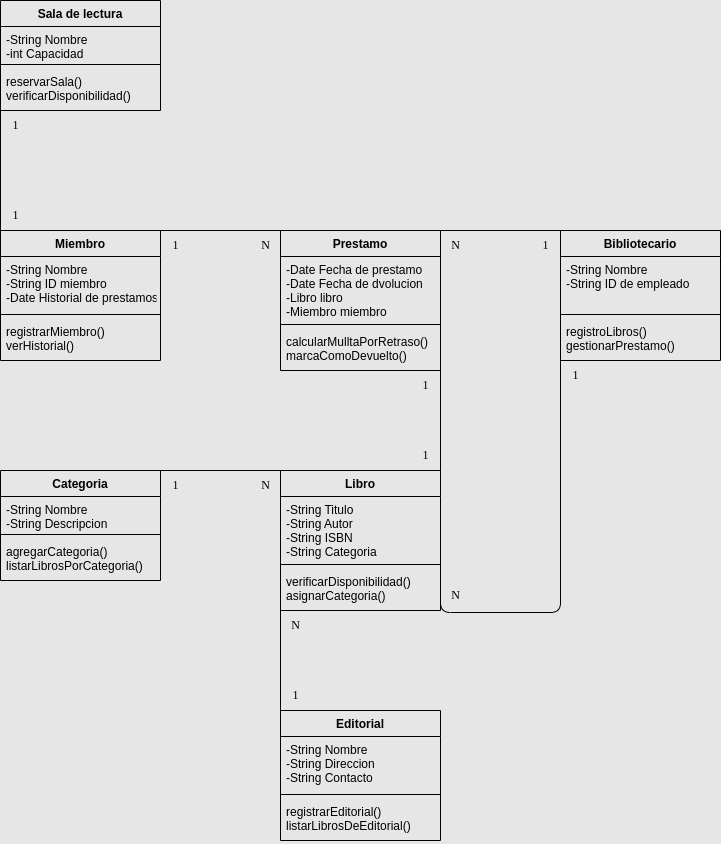

The diagram above was exported from draw.io. Its source (the exported page's mxGraphModel, read from the mxfile embedded in the PNG):
<mxGraphModel dx="547" dy="765" grid="1" gridSize="10" guides="1" tooltips="1" connect="1" arrows="1" fold="1" page="1" pageScale="1" pageWidth="827" pageHeight="1169" background="#E6E6E6" math="0" shadow="0">
  <root>
    <mxCell id="0" />
    <mxCell id="1" parent="0" />
    <mxCell id="27" style="html=1;exitX=0;exitY=0;exitDx=0;exitDy=0;entryX=1;entryY=0;entryDx=0;entryDy=0;endArrow=none;endFill=0;" parent="1" source="2" target="18" edge="1">
      <mxGeometry relative="1" as="geometry" />
    </mxCell>
    <mxCell id="2" value="Libro" style="swimlane;fontStyle=1;align=center;verticalAlign=top;childLayout=stackLayout;horizontal=1;startSize=26;horizontalStack=0;resizeParent=1;resizeParentMax=0;resizeLast=0;collapsible=1;marginBottom=0;fillColor=none;" parent="1" vertex="1">
      <mxGeometry x="360" y="520" width="160" height="140" as="geometry" />
    </mxCell>
    <mxCell id="3" value="-String Titulo&#10;-String Autor&#10;-String ISBN&#10;-String Categoria" style="text;strokeColor=none;fillColor=none;align=left;verticalAlign=top;spacingLeft=4;spacingRight=4;overflow=hidden;rotatable=0;points=[[0,0.5],[1,0.5]];portConstraint=eastwest;" parent="2" vertex="1">
      <mxGeometry y="26" width="160" height="64" as="geometry" />
    </mxCell>
    <mxCell id="4" value="" style="line;strokeWidth=1;fillColor=none;align=left;verticalAlign=middle;spacingTop=-1;spacingLeft=3;spacingRight=3;rotatable=0;labelPosition=right;points=[];portConstraint=eastwest;strokeColor=inherit;" parent="2" vertex="1">
      <mxGeometry y="90" width="160" height="8" as="geometry" />
    </mxCell>
    <mxCell id="5" value="verificarDisponibilidad()&#10;asignarCategoria()" style="text;strokeColor=none;fillColor=none;align=left;verticalAlign=top;spacingLeft=4;spacingRight=4;overflow=hidden;rotatable=0;points=[[0,0.5],[1,0.5]];portConstraint=eastwest;" parent="2" vertex="1">
      <mxGeometry y="98" width="160" height="42" as="geometry" />
    </mxCell>
    <mxCell id="23" style="edgeStyle=none;html=1;exitX=1;exitY=0;exitDx=0;exitDy=0;entryX=0;entryY=0;entryDx=0;entryDy=0;endArrow=none;endFill=0;" parent="1" source="6" target="10" edge="1">
      <mxGeometry relative="1" as="geometry" />
    </mxCell>
    <mxCell id="6" value="Miembro" style="swimlane;fontStyle=1;align=center;verticalAlign=top;childLayout=stackLayout;horizontal=1;startSize=26;horizontalStack=0;resizeParent=1;resizeParentMax=0;resizeLast=0;collapsible=1;marginBottom=0;fillColor=none;" parent="1" vertex="1">
      <mxGeometry x="80" y="280" width="160" height="130" as="geometry" />
    </mxCell>
    <mxCell id="7" value="-String Nombre&#10;-String ID miembro&#10;-Date Historial de prestamos" style="text;strokeColor=none;fillColor=none;align=left;verticalAlign=top;spacingLeft=4;spacingRight=4;overflow=hidden;rotatable=0;points=[[0,0.5],[1,0.5]];portConstraint=eastwest;" parent="6" vertex="1">
      <mxGeometry y="26" width="160" height="54" as="geometry" />
    </mxCell>
    <mxCell id="8" value="" style="line;strokeWidth=1;fillColor=none;align=left;verticalAlign=middle;spacingTop=-1;spacingLeft=3;spacingRight=3;rotatable=0;labelPosition=right;points=[];portConstraint=eastwest;strokeColor=inherit;" parent="6" vertex="1">
      <mxGeometry y="80" width="160" height="8" as="geometry" />
    </mxCell>
    <mxCell id="9" value="registrarMiembro()&#10;verHistorial()" style="text;strokeColor=none;fillColor=none;align=left;verticalAlign=top;spacingLeft=4;spacingRight=4;overflow=hidden;rotatable=0;points=[[0,0.5],[1,0.5]];portConstraint=eastwest;" parent="6" vertex="1">
      <mxGeometry y="88" width="160" height="42" as="geometry" />
    </mxCell>
    <mxCell id="24" style="edgeStyle=none;html=1;exitX=1;exitY=0;exitDx=0;exitDy=0;entryX=1;entryY=0;entryDx=0;entryDy=0;endArrow=none;endFill=0;" parent="1" source="10" target="2" edge="1">
      <mxGeometry relative="1" as="geometry" />
    </mxCell>
    <mxCell id="10" value="Prestamo" style="swimlane;fontStyle=1;align=center;verticalAlign=top;childLayout=stackLayout;horizontal=1;startSize=26;horizontalStack=0;resizeParent=1;resizeParentMax=0;resizeLast=0;collapsible=1;marginBottom=0;fillColor=none;" parent="1" vertex="1">
      <mxGeometry x="360" y="280" width="160" height="140" as="geometry" />
    </mxCell>
    <mxCell id="11" value="-Date Fecha de prestamo&#10;-Date Fecha de dvolucion&#10;-Libro libro&#10;-Miembro miembro" style="text;strokeColor=none;fillColor=none;align=left;verticalAlign=top;spacingLeft=4;spacingRight=4;overflow=hidden;rotatable=0;points=[[0,0.5],[1,0.5]];portConstraint=eastwest;" parent="10" vertex="1">
      <mxGeometry y="26" width="160" height="64" as="geometry" />
    </mxCell>
    <mxCell id="12" value="" style="line;strokeWidth=1;fillColor=none;align=left;verticalAlign=middle;spacingTop=-1;spacingLeft=3;spacingRight=3;rotatable=0;labelPosition=right;points=[];portConstraint=eastwest;strokeColor=inherit;" parent="10" vertex="1">
      <mxGeometry y="90" width="160" height="8" as="geometry" />
    </mxCell>
    <mxCell id="13" value="calcularMulltaPorRetraso()&#10;marcaComoDevuelto()" style="text;strokeColor=none;fillColor=none;align=left;verticalAlign=top;spacingLeft=4;spacingRight=4;overflow=hidden;rotatable=0;points=[[0,0.5],[1,0.5]];portConstraint=eastwest;" parent="10" vertex="1">
      <mxGeometry y="98" width="160" height="42" as="geometry" />
    </mxCell>
    <mxCell id="25" style="edgeStyle=none;html=1;exitX=0;exitY=0;exitDx=0;exitDy=0;entryX=1;entryY=0;entryDx=0;entryDy=0;endArrow=none;endFill=0;" parent="1" source="14" target="10" edge="1">
      <mxGeometry relative="1" as="geometry" />
    </mxCell>
    <mxCell id="14" value="Bibliotecario" style="swimlane;fontStyle=1;align=center;verticalAlign=top;childLayout=stackLayout;horizontal=1;startSize=26;horizontalStack=0;resizeParent=1;resizeParentMax=0;resizeLast=0;collapsible=1;marginBottom=0;fillColor=none;" parent="1" vertex="1">
      <mxGeometry x="640" y="280" width="160" height="130" as="geometry" />
    </mxCell>
    <mxCell id="15" value="-String Nombre&#10;-String ID de empleado" style="text;strokeColor=none;fillColor=none;align=left;verticalAlign=top;spacingLeft=4;spacingRight=4;overflow=hidden;rotatable=0;points=[[0,0.5],[1,0.5]];portConstraint=eastwest;" parent="14" vertex="1">
      <mxGeometry y="26" width="160" height="54" as="geometry" />
    </mxCell>
    <mxCell id="16" value="" style="line;strokeWidth=1;fillColor=none;align=left;verticalAlign=middle;spacingTop=-1;spacingLeft=3;spacingRight=3;rotatable=0;labelPosition=right;points=[];portConstraint=eastwest;strokeColor=inherit;" parent="14" vertex="1">
      <mxGeometry y="80" width="160" height="8" as="geometry" />
    </mxCell>
    <mxCell id="17" value="registroLibros()&#10;gestionarPrestamo()" style="text;strokeColor=none;fillColor=none;align=left;verticalAlign=top;spacingLeft=4;spacingRight=4;overflow=hidden;rotatable=0;points=[[0,0.5],[1,0.5]];portConstraint=eastwest;" parent="14" vertex="1">
      <mxGeometry y="88" width="160" height="42" as="geometry" />
    </mxCell>
    <mxCell id="18" value="Categoria" style="swimlane;fontStyle=1;align=center;verticalAlign=top;childLayout=stackLayout;horizontal=1;startSize=26;horizontalStack=0;resizeParent=1;resizeParentMax=0;resizeLast=0;collapsible=1;marginBottom=0;fillColor=none;" parent="1" vertex="1">
      <mxGeometry x="80" y="520" width="160" height="110" as="geometry" />
    </mxCell>
    <mxCell id="19" value="-String Nombre&#10;-String Descripcion" style="text;strokeColor=none;fillColor=none;align=left;verticalAlign=top;spacingLeft=4;spacingRight=4;overflow=hidden;rotatable=0;points=[[0,0.5],[1,0.5]];portConstraint=eastwest;" parent="18" vertex="1">
      <mxGeometry y="26" width="160" height="34" as="geometry" />
    </mxCell>
    <mxCell id="20" value="" style="line;strokeWidth=1;fillColor=none;align=left;verticalAlign=middle;spacingTop=-1;spacingLeft=3;spacingRight=3;rotatable=0;labelPosition=right;points=[];portConstraint=eastwest;strokeColor=inherit;" parent="18" vertex="1">
      <mxGeometry y="60" width="160" height="8" as="geometry" />
    </mxCell>
    <mxCell id="21" value="agregarCategoria()&#10;listarLibrosPorCategoria()" style="text;strokeColor=none;fillColor=none;align=left;verticalAlign=top;spacingLeft=4;spacingRight=4;overflow=hidden;rotatable=0;points=[[0,0.5],[1,0.5]];portConstraint=eastwest;" parent="18" vertex="1">
      <mxGeometry y="68" width="160" height="42" as="geometry" />
    </mxCell>
    <mxCell id="26" style="edgeStyle=orthogonalEdgeStyle;html=1;exitX=0;exitY=0.5;exitDx=0;exitDy=0;endArrow=none;endFill=0;entryX=1;entryY=0.5;entryDx=0;entryDy=0;" parent="1" source="17" target="5" edge="1">
      <mxGeometry relative="1" as="geometry">
        <mxPoint x="590" y="680" as="targetPoint" />
        <Array as="points">
          <mxPoint x="640" y="662" />
          <mxPoint x="520" y="662" />
        </Array>
      </mxGeometry>
    </mxCell>
    <mxCell id="28" value="1" style="text;html=1;align=center;verticalAlign=middle;resizable=0;points=[];autosize=1;strokeColor=none;fillColor=none;fontFamily=Times New Roman;" parent="1" vertex="1">
      <mxGeometry x="240" y="280" width="30" height="30" as="geometry" />
    </mxCell>
    <mxCell id="29" value="N" style="text;html=1;align=center;verticalAlign=middle;resizable=0;points=[];autosize=1;strokeColor=none;fillColor=none;fontFamily=Times New Roman;" parent="1" vertex="1">
      <mxGeometry x="330" y="280" width="30" height="30" as="geometry" />
    </mxCell>
    <mxCell id="30" value="1" style="text;html=1;align=center;verticalAlign=middle;resizable=0;points=[];autosize=1;strokeColor=none;fillColor=none;fontFamily=Times New Roman;" parent="1" vertex="1">
      <mxGeometry x="490" y="420" width="30" height="30" as="geometry" />
    </mxCell>
    <mxCell id="31" value="1" style="text;html=1;align=center;verticalAlign=middle;resizable=0;points=[];autosize=1;strokeColor=none;fillColor=none;fontFamily=Times New Roman;" parent="1" vertex="1">
      <mxGeometry x="490" y="490" width="30" height="30" as="geometry" />
    </mxCell>
    <mxCell id="32" value="1" style="text;html=1;align=center;verticalAlign=middle;resizable=0;points=[];autosize=1;strokeColor=none;fillColor=none;fontFamily=Times New Roman;" parent="1" vertex="1">
      <mxGeometry x="610" y="280" width="30" height="30" as="geometry" />
    </mxCell>
    <mxCell id="33" value="1" style="text;html=1;align=center;verticalAlign=middle;resizable=0;points=[];autosize=1;strokeColor=none;fillColor=none;fontFamily=Times New Roman;" parent="1" vertex="1">
      <mxGeometry x="640" y="410" width="30" height="30" as="geometry" />
    </mxCell>
    <mxCell id="34" value="N" style="text;html=1;align=center;verticalAlign=middle;resizable=0;points=[];autosize=1;strokeColor=none;fillColor=none;fontFamily=Times New Roman;" parent="1" vertex="1">
      <mxGeometry x="520" y="280" width="30" height="30" as="geometry" />
    </mxCell>
    <mxCell id="35" value="N" style="text;html=1;align=center;verticalAlign=middle;resizable=0;points=[];autosize=1;strokeColor=none;fillColor=none;fontFamily=Times New Roman;" parent="1" vertex="1">
      <mxGeometry x="520" y="630" width="30" height="30" as="geometry" />
    </mxCell>
    <mxCell id="36" value="N" style="text;html=1;align=center;verticalAlign=middle;resizable=0;points=[];autosize=1;strokeColor=none;fillColor=none;fontFamily=Times New Roman;" parent="1" vertex="1">
      <mxGeometry x="330" y="520" width="30" height="30" as="geometry" />
    </mxCell>
    <mxCell id="37" value="1" style="text;html=1;align=center;verticalAlign=middle;resizable=0;points=[];autosize=1;strokeColor=none;fillColor=none;fontFamily=Times New Roman;" parent="1" vertex="1">
      <mxGeometry x="240" y="520" width="30" height="30" as="geometry" />
    </mxCell>
    <mxCell id="47" style="edgeStyle=none;html=1;exitX=0;exitY=0;exitDx=0;exitDy=0;entryX=0;entryY=0.5;entryDx=0;entryDy=0;endArrow=none;endFill=0;" parent="1" source="38" target="5" edge="1">
      <mxGeometry relative="1" as="geometry" />
    </mxCell>
    <mxCell id="38" value="Editorial" style="swimlane;fontStyle=1;align=center;verticalAlign=top;childLayout=stackLayout;horizontal=1;startSize=26;horizontalStack=0;resizeParent=1;resizeParentMax=0;resizeLast=0;collapsible=1;marginBottom=0;fillColor=none;" parent="1" vertex="1">
      <mxGeometry x="360" y="760" width="160" height="130" as="geometry" />
    </mxCell>
    <mxCell id="39" value="-String Nombre&#10;-String Direccion&#10;-String Contacto" style="text;strokeColor=none;fillColor=none;align=left;verticalAlign=top;spacingLeft=4;spacingRight=4;overflow=hidden;rotatable=0;points=[[0,0.5],[1,0.5]];portConstraint=eastwest;" parent="38" vertex="1">
      <mxGeometry y="26" width="160" height="54" as="geometry" />
    </mxCell>
    <mxCell id="40" value="" style="line;strokeWidth=1;fillColor=none;align=left;verticalAlign=middle;spacingTop=-1;spacingLeft=3;spacingRight=3;rotatable=0;labelPosition=right;points=[];portConstraint=eastwest;strokeColor=inherit;" parent="38" vertex="1">
      <mxGeometry y="80" width="160" height="8" as="geometry" />
    </mxCell>
    <mxCell id="41" value="registrarEditorial()&#10;listarLibrosDeEditorial()" style="text;strokeColor=none;fillColor=none;align=left;verticalAlign=top;spacingLeft=4;spacingRight=4;overflow=hidden;rotatable=0;points=[[0,0.5],[1,0.5]];portConstraint=eastwest;" parent="38" vertex="1">
      <mxGeometry y="88" width="160" height="42" as="geometry" />
    </mxCell>
    <mxCell id="42" value="Sala de lectura" style="swimlane;fontStyle=1;align=center;verticalAlign=top;childLayout=stackLayout;horizontal=1;startSize=26;horizontalStack=0;resizeParent=1;resizeParentMax=0;resizeLast=0;collapsible=1;marginBottom=0;fillColor=none;" parent="1" vertex="1">
      <mxGeometry x="80" y="50" width="160" height="110" as="geometry" />
    </mxCell>
    <mxCell id="43" value="-String Nombre&#10;-int Capacidad" style="text;strokeColor=none;fillColor=none;align=left;verticalAlign=top;spacingLeft=4;spacingRight=4;overflow=hidden;rotatable=0;points=[[0,0.5],[1,0.5]];portConstraint=eastwest;" parent="42" vertex="1">
      <mxGeometry y="26" width="160" height="34" as="geometry" />
    </mxCell>
    <mxCell id="44" value="" style="line;strokeWidth=1;fillColor=none;align=left;verticalAlign=middle;spacingTop=-1;spacingLeft=3;spacingRight=3;rotatable=0;labelPosition=right;points=[];portConstraint=eastwest;strokeColor=inherit;" parent="42" vertex="1">
      <mxGeometry y="60" width="160" height="8" as="geometry" />
    </mxCell>
    <mxCell id="45" value="reservarSala()&#10;verificarDisponibilidad()" style="text;strokeColor=none;fillColor=none;align=left;verticalAlign=top;spacingLeft=4;spacingRight=4;overflow=hidden;rotatable=0;points=[[0,0.5],[1,0.5]];portConstraint=eastwest;" parent="42" vertex="1">
      <mxGeometry y="68" width="160" height="42" as="geometry" />
    </mxCell>
    <mxCell id="46" style="edgeStyle=none;html=1;exitX=0;exitY=0.5;exitDx=0;exitDy=0;entryX=0;entryY=0;entryDx=0;entryDy=0;endArrow=none;endFill=0;" parent="1" source="45" target="6" edge="1">
      <mxGeometry relative="1" as="geometry" />
    </mxCell>
    <mxCell id="48" value="N" style="text;html=1;align=center;verticalAlign=middle;resizable=0;points=[];autosize=1;strokeColor=none;fillColor=none;fontFamily=Times New Roman;" parent="1" vertex="1">
      <mxGeometry x="360" y="660" width="30" height="30" as="geometry" />
    </mxCell>
    <mxCell id="49" value="1" style="text;html=1;align=center;verticalAlign=middle;resizable=0;points=[];autosize=1;strokeColor=none;fillColor=none;fontFamily=Times New Roman;" parent="1" vertex="1">
      <mxGeometry x="360" y="730" width="30" height="30" as="geometry" />
    </mxCell>
    <mxCell id="50" value="1" style="text;html=1;align=center;verticalAlign=middle;resizable=0;points=[];autosize=1;strokeColor=none;fillColor=none;fontFamily=Times New Roman;" parent="1" vertex="1">
      <mxGeometry x="80" y="160" width="30" height="30" as="geometry" />
    </mxCell>
    <mxCell id="51" value="1" style="text;html=1;align=center;verticalAlign=middle;resizable=0;points=[];autosize=1;strokeColor=none;fillColor=none;fontFamily=Times New Roman;" parent="1" vertex="1">
      <mxGeometry x="80" y="250" width="30" height="30" as="geometry" />
    </mxCell>
  </root>
</mxGraphModel>